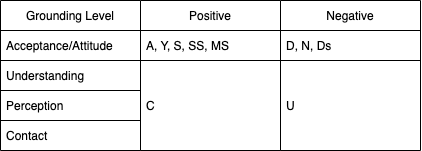

The diagram above was exported from draw.io. Its source (the exported page's mxGraphModel, read from the mxfile embedded in the PNG):
<mxGraphModel dx="709" dy="427" grid="1" gridSize="10" guides="1" tooltips="1" connect="1" arrows="1" fold="1" page="1" pageScale="1" pageWidth="1100" pageHeight="1700" math="0" shadow="0">
  <root>
    <mxCell id="0" />
    <mxCell id="1" parent="0" />
    <mxCell id="pdjaJI46y4KXGvA6DJ8t-6" value="Grounding Level" style="swimlane;fontStyle=0;childLayout=stackLayout;horizontal=1;startSize=30;horizontalStack=0;resizeParent=1;resizeParentMax=0;resizeLast=0;collapsible=1;marginBottom=0;" vertex="1" parent="1">
      <mxGeometry x="240" y="170" width="140" height="150" as="geometry" />
    </mxCell>
    <mxCell id="pdjaJI46y4KXGvA6DJ8t-7" value="Acceptance/Attitude" style="text;align=left;verticalAlign=middle;spacingLeft=4;spacingRight=4;overflow=hidden;points=[[0,0.5],[1,0.5]];portConstraint=eastwest;rotatable=0;labelBorderColor=none;strokeColor=default;" vertex="1" parent="pdjaJI46y4KXGvA6DJ8t-6">
      <mxGeometry y="30" width="140" height="30" as="geometry" />
    </mxCell>
    <mxCell id="pdjaJI46y4KXGvA6DJ8t-8" value="Understanding" style="text;strokeColor=default;fillColor=none;align=left;verticalAlign=middle;spacingLeft=4;spacingRight=4;overflow=hidden;points=[[0,0.5],[1,0.5]];portConstraint=eastwest;rotatable=0;" vertex="1" parent="pdjaJI46y4KXGvA6DJ8t-6">
      <mxGeometry y="60" width="140" height="30" as="geometry" />
    </mxCell>
    <mxCell id="pdjaJI46y4KXGvA6DJ8t-9" value="Perception" style="text;strokeColor=default;fillColor=none;align=left;verticalAlign=middle;spacingLeft=4;spacingRight=4;overflow=hidden;points=[[0,0.5],[1,0.5]];portConstraint=eastwest;rotatable=0;" vertex="1" parent="pdjaJI46y4KXGvA6DJ8t-6">
      <mxGeometry y="90" width="140" height="30" as="geometry" />
    </mxCell>
    <mxCell id="pdjaJI46y4KXGvA6DJ8t-10" value="Contact" style="text;strokeColor=none;fillColor=none;align=left;verticalAlign=middle;spacingLeft=4;spacingRight=4;overflow=hidden;points=[[0,0.5],[1,0.5]];portConstraint=eastwest;rotatable=0;" vertex="1" parent="pdjaJI46y4KXGvA6DJ8t-6">
      <mxGeometry y="120" width="140" height="30" as="geometry" />
    </mxCell>
    <mxCell id="pdjaJI46y4KXGvA6DJ8t-11" value="Positive" style="swimlane;fontStyle=0;childLayout=stackLayout;horizontal=1;startSize=30;horizontalStack=0;resizeParent=1;resizeParentMax=0;resizeLast=0;collapsible=1;marginBottom=0;" vertex="1" parent="1">
      <mxGeometry x="380" y="170" width="140" height="150" as="geometry" />
    </mxCell>
    <mxCell id="pdjaJI46y4KXGvA6DJ8t-12" value="A, Y, S, SS, MS" style="text;strokeColor=default;fillColor=none;align=left;verticalAlign=middle;spacingLeft=4;spacingRight=4;overflow=hidden;points=[[0,0.5],[1,0.5]];portConstraint=eastwest;rotatable=0;" vertex="1" parent="pdjaJI46y4KXGvA6DJ8t-11">
      <mxGeometry y="30" width="140" height="30" as="geometry" />
    </mxCell>
    <mxCell id="pdjaJI46y4KXGvA6DJ8t-13" value="Item 2" style="text;strokeColor=none;fillColor=none;align=left;verticalAlign=middle;spacingLeft=4;spacingRight=4;overflow=hidden;points=[[0,0.5],[1,0.5]];portConstraint=eastwest;rotatable=0;fontColor=#FFFFFF;" vertex="1" parent="pdjaJI46y4KXGvA6DJ8t-11">
      <mxGeometry y="60" width="140" height="30" as="geometry" />
    </mxCell>
    <mxCell id="pdjaJI46y4KXGvA6DJ8t-14" value="C" style="text;strokeColor=none;fillColor=none;align=left;verticalAlign=middle;spacingLeft=4;spacingRight=4;overflow=hidden;points=[[0,0.5],[1,0.5]];portConstraint=eastwest;rotatable=0;fontColor=#000000;" vertex="1" parent="pdjaJI46y4KXGvA6DJ8t-11">
      <mxGeometry y="90" width="140" height="30" as="geometry" />
    </mxCell>
    <mxCell id="pdjaJI46y4KXGvA6DJ8t-15" value="Item 3" style="text;strokeColor=none;fillColor=none;align=left;verticalAlign=middle;spacingLeft=4;spacingRight=4;overflow=hidden;points=[[0,0.5],[1,0.5]];portConstraint=eastwest;rotatable=0;fontColor=#FFFFFF;" vertex="1" parent="pdjaJI46y4KXGvA6DJ8t-11">
      <mxGeometry y="120" width="140" height="30" as="geometry" />
    </mxCell>
    <mxCell id="pdjaJI46y4KXGvA6DJ8t-16" value="Negative" style="swimlane;fontStyle=0;childLayout=stackLayout;horizontal=1;startSize=30;horizontalStack=0;resizeParent=1;resizeParentMax=0;resizeLast=0;collapsible=1;marginBottom=0;" vertex="1" parent="1">
      <mxGeometry x="520" y="170" width="140" height="150" as="geometry" />
    </mxCell>
    <mxCell id="pdjaJI46y4KXGvA6DJ8t-17" value="D, N, Ds" style="text;strokeColor=default;fillColor=none;align=left;verticalAlign=middle;spacingLeft=4;spacingRight=4;overflow=hidden;points=[[0,0.5],[1,0.5]];portConstraint=eastwest;rotatable=0;" vertex="1" parent="pdjaJI46y4KXGvA6DJ8t-16">
      <mxGeometry y="30" width="140" height="30" as="geometry" />
    </mxCell>
    <mxCell id="pdjaJI46y4KXGvA6DJ8t-18" value="Item 2" style="text;strokeColor=none;fillColor=none;align=left;verticalAlign=middle;spacingLeft=4;spacingRight=4;overflow=hidden;points=[[0,0.5],[1,0.5]];portConstraint=eastwest;rotatable=0;labelBackgroundColor=none;fontColor=#FFFFFF;" vertex="1" parent="pdjaJI46y4KXGvA6DJ8t-16">
      <mxGeometry y="60" width="140" height="30" as="geometry" />
    </mxCell>
    <mxCell id="pdjaJI46y4KXGvA6DJ8t-19" value="U" style="text;strokeColor=none;fillColor=none;align=left;verticalAlign=middle;spacingLeft=4;spacingRight=4;overflow=hidden;points=[[0,0.5],[1,0.5]];portConstraint=eastwest;rotatable=0;" vertex="1" parent="pdjaJI46y4KXGvA6DJ8t-16">
      <mxGeometry y="90" width="140" height="30" as="geometry" />
    </mxCell>
    <mxCell id="pdjaJI46y4KXGvA6DJ8t-20" value="Item 3" style="text;strokeColor=none;fillColor=none;align=left;verticalAlign=middle;spacingLeft=4;spacingRight=4;overflow=hidden;points=[[0,0.5],[1,0.5]];portConstraint=eastwest;rotatable=0;fontColor=#FFFFFF;" vertex="1" parent="pdjaJI46y4KXGvA6DJ8t-16">
      <mxGeometry y="120" width="140" height="30" as="geometry" />
    </mxCell>
  </root>
</mxGraphModel>